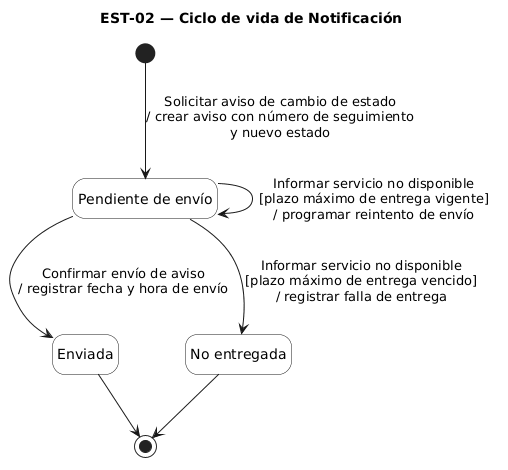

The diagram above was rendered by PlantUML. Its source (embedded in the PNG):
@startuml
title EST-02 — Ciclo de vida de Notificación
hide empty description
skinparam shadowing false
skinparam state {
  BackgroundColor White
}

state "Pendiente de envío" as Pendiente
state "Enviada" as Enviada
state "No entregada" as NoEntregada

[*] --> Pendiente : Solicitar aviso de cambio de estado\n/ crear aviso con número de seguimiento\ny nuevo estado

Pendiente --> Enviada : Confirmar envío de aviso\n/ registrar fecha y hora de envío

Pendiente --> Pendiente : Informar servicio no disponible\n[plazo máximo de entrega vigente]\n/ programar reintento de envío

Pendiente --> NoEntregada : Informar servicio no disponible\n[plazo máximo de entrega vencido]\n/ registrar falla de entrega

Enviada --> [*]
NoEntregada --> [*]
@enduml